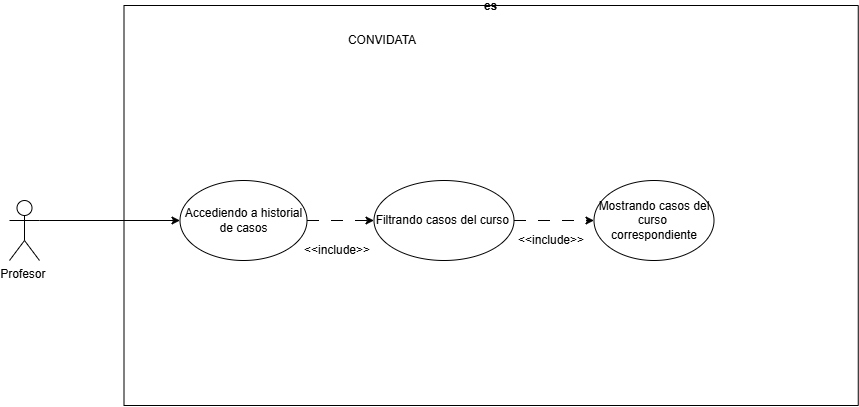

The diagram above was exported from draw.io. Its source (the exported page's mxGraphModel, read from the mxfile embedded in the PNG):
<mxGraphModel dx="1462" dy="1171" grid="1" gridSize="10" guides="1" tooltips="1" connect="1" arrows="1" fold="1" page="1" pageScale="1" pageWidth="827" pageHeight="1169" math="0" shadow="0">
  <root>
    <mxCell id="0" />
    <mxCell id="1" parent="0" />
    <mxCell id="kQtgw-uHXEGiNBfcRJiQ-1" parent="1" style="swimlane;startSize=0;labelBackgroundColor=none;rounded=1;" value="es" vertex="1">
      <mxGeometry height="400" width="734.25" x="1274.5" y="230" as="geometry" />
    </mxCell>
    <mxCell id="kQtgw-uHXEGiNBfcRJiQ-2" parent="kQtgw-uHXEGiNBfcRJiQ-1" style="text;html=1;whiteSpace=wrap;strokeColor=none;fillColor=none;align=center;verticalAlign=middle;rounded=1;labelBackgroundColor=none;" value="CONVIDATA" vertex="1">
      <mxGeometry height="30" width="60" x="228.5" y="20" as="geometry" />
    </mxCell>
    <mxCell id="kQtgw-uHXEGiNBfcRJiQ-4" edge="1" parent="kQtgw-uHXEGiNBfcRJiQ-1" source="kQtgw-uHXEGiNBfcRJiQ-5" style="edgeStyle=orthogonalEdgeStyle;rounded=0;orthogonalLoop=1;jettySize=auto;html=1;exitX=1;exitY=0.5;exitDx=0;exitDy=0;entryX=0;entryY=0.5;entryDx=0;entryDy=0;dashed=1;dashPattern=12 12;" target="kQtgw-uHXEGiNBfcRJiQ-8">
      <mxGeometry relative="1" as="geometry" />
    </mxCell>
    <mxCell id="kQtgw-uHXEGiNBfcRJiQ-5" parent="kQtgw-uHXEGiNBfcRJiQ-1" style="ellipse;whiteSpace=wrap;html=1;" value="Accediendo a historial de casos" vertex="1">
      <mxGeometry height="80" width="127" x="56" y="175" as="geometry" />
    </mxCell>
    <mxCell id="kQtgw-uHXEGiNBfcRJiQ-6" parent="kQtgw-uHXEGiNBfcRJiQ-1" style="text;html=1;whiteSpace=wrap;strokeColor=none;fillColor=none;align=center;verticalAlign=middle;rounded=1;labelBackgroundColor=none;" value="&amp;lt;&amp;lt;include&amp;gt;&amp;gt;" vertex="1">
      <mxGeometry height="30" width="60" x="183" y="230" as="geometry" />
    </mxCell>
    <mxCell id="kQtgw-uHXEGiNBfcRJiQ-7" edge="1" parent="kQtgw-uHXEGiNBfcRJiQ-1" source="kQtgw-uHXEGiNBfcRJiQ-8" style="edgeStyle=orthogonalEdgeStyle;rounded=0;orthogonalLoop=1;jettySize=auto;html=1;entryX=0;entryY=0.5;entryDx=0;entryDy=0;dashed=1;dashPattern=12 12;" target="kQtgw-uHXEGiNBfcRJiQ-9">
      <mxGeometry relative="1" as="geometry" />
    </mxCell>
    <mxCell id="kQtgw-uHXEGiNBfcRJiQ-8" parent="kQtgw-uHXEGiNBfcRJiQ-1" style="ellipse;whiteSpace=wrap;html=1;" value="Filtrando casos del curso&amp;nbsp;" vertex="1">
      <mxGeometry height="80" width="140" x="250" y="175" as="geometry" />
    </mxCell>
    <mxCell id="kQtgw-uHXEGiNBfcRJiQ-9" parent="kQtgw-uHXEGiNBfcRJiQ-1" style="ellipse;whiteSpace=wrap;html=1;" value="Mostrando casos del curso&amp;nbsp; correspondiente" vertex="1">
      <mxGeometry height="80" width="120" x="470" y="175" as="geometry" />
    </mxCell>
    <mxCell id="kQtgw-uHXEGiNBfcRJiQ-10" parent="kQtgw-uHXEGiNBfcRJiQ-1" style="text;html=1;whiteSpace=wrap;strokeColor=none;fillColor=none;align=center;verticalAlign=middle;rounded=1;labelBackgroundColor=none;" value="&amp;lt;&amp;lt;include&amp;gt;&amp;gt;" vertex="1">
      <mxGeometry height="30" width="60" x="397" y="220" as="geometry" />
    </mxCell>
    <mxCell id="kQtgw-uHXEGiNBfcRJiQ-11" edge="1" parent="1" source="kQtgw-uHXEGiNBfcRJiQ-12" style="edgeStyle=orthogonalEdgeStyle;rounded=0;orthogonalLoop=1;jettySize=auto;html=1;exitX=1;exitY=0.3333333333333333;exitDx=0;exitDy=0;exitPerimeter=0;entryX=0;entryY=0.5;entryDx=0;entryDy=0;" target="kQtgw-uHXEGiNBfcRJiQ-5">
      <mxGeometry relative="1" as="geometry" />
    </mxCell>
    <mxCell id="kQtgw-uHXEGiNBfcRJiQ-12" parent="1" style="shape=umlActor;verticalLabelPosition=bottom;verticalAlign=top;html=1;outlineConnect=0;" value="Profesor&amp;nbsp;" vertex="1">
      <mxGeometry height="60" width="30" x="1160" y="425" as="geometry" />
    </mxCell>
  </root>
</mxGraphModel>